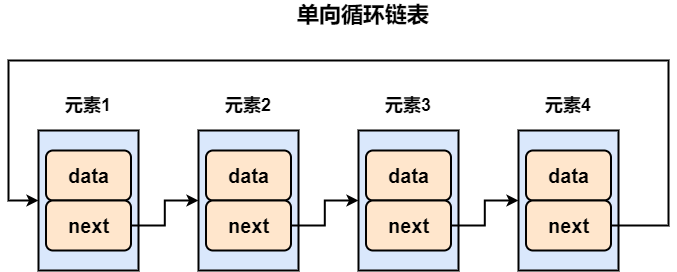

The diagram above was exported from draw.io. Its source (the exported page's mxGraphModel, read from the mxfile embedded in the PNG):
<mxGraphModel dx="1038" dy="641" grid="1" gridSize="10" guides="1" tooltips="1" connect="1" arrows="1" fold="1" page="1" pageScale="1" pageWidth="827" pageHeight="1169" math="0" shadow="0">
  <root>
    <mxCell id="0" />
    <mxCell id="1" parent="0" />
    <mxCell id="NaHojWF30Gx82Woydp2S-4" value="" style="group" parent="1" vertex="1" connectable="0">
      <mxGeometry x="230" y="200" width="100" height="140" as="geometry" />
    </mxCell>
    <mxCell id="NaHojWF30Gx82Woydp2S-2" value="" style="rounded=0;whiteSpace=wrap;html=1;fontSize=20;strokeColor=#000000;fillColor=#dae8fc;strokeWidth=2;" parent="NaHojWF30Gx82Woydp2S-4" vertex="1">
      <mxGeometry width="100" height="140" as="geometry" />
    </mxCell>
    <mxCell id="gXUUb6k0iBGvfhn-hFuw-3" value="&lt;b style=&quot;font-size: 20px;&quot;&gt;data&lt;/b&gt;" style="rounded=1;whiteSpace=wrap;html=1;fontSize=20;strokeWidth=2;fillColor=#ffe6cc;strokeColor=#000000;arcSize=14;verticalAlign=middle;" parent="NaHojWF30Gx82Woydp2S-4" vertex="1">
      <mxGeometry x="7.5" y="20" width="85" height="50" as="geometry" />
    </mxCell>
    <mxCell id="NaHojWF30Gx82Woydp2S-1" value="&lt;b style=&quot;font-size: 20px&quot;&gt;next&lt;/b&gt;" style="rounded=1;whiteSpace=wrap;html=1;fontSize=20;strokeWidth=2;fillColor=#ffe6cc;strokeColor=#000000;arcSize=14;verticalAlign=middle;" parent="NaHojWF30Gx82Woydp2S-4" vertex="1">
      <mxGeometry x="7.5" y="70" width="85" height="50" as="geometry" />
    </mxCell>
    <mxCell id="NaHojWF30Gx82Woydp2S-6" value="" style="group" parent="1" vertex="1" connectable="0">
      <mxGeometry x="390" y="200" width="100" height="140" as="geometry" />
    </mxCell>
    <mxCell id="NaHojWF30Gx82Woydp2S-7" value="" style="rounded=0;whiteSpace=wrap;html=1;fontSize=20;strokeColor=#000000;fillColor=#dae8fc;strokeWidth=2;" parent="NaHojWF30Gx82Woydp2S-6" vertex="1">
      <mxGeometry width="100" height="140" as="geometry" />
    </mxCell>
    <mxCell id="NaHojWF30Gx82Woydp2S-8" value="&lt;b style=&quot;font-size: 20px;&quot;&gt;data&lt;/b&gt;" style="rounded=1;whiteSpace=wrap;html=1;fontSize=20;strokeWidth=2;fillColor=#ffe6cc;strokeColor=#000000;arcSize=14;verticalAlign=middle;" parent="NaHojWF30Gx82Woydp2S-6" vertex="1">
      <mxGeometry x="7.5" y="20" width="85" height="50" as="geometry" />
    </mxCell>
    <mxCell id="NaHojWF30Gx82Woydp2S-9" value="&lt;b style=&quot;font-size: 20px&quot;&gt;next&lt;/b&gt;" style="rounded=1;whiteSpace=wrap;html=1;fontSize=20;strokeWidth=2;fillColor=#ffe6cc;strokeColor=#000000;arcSize=14;verticalAlign=middle;" parent="NaHojWF30Gx82Woydp2S-6" vertex="1">
      <mxGeometry x="7.5" y="70" width="85" height="50" as="geometry" />
    </mxCell>
    <mxCell id="NaHojWF30Gx82Woydp2S-10" value="" style="group" parent="1" vertex="1" connectable="0">
      <mxGeometry x="550" y="200" width="100" height="140" as="geometry" />
    </mxCell>
    <mxCell id="NaHojWF30Gx82Woydp2S-11" value="" style="rounded=0;whiteSpace=wrap;html=1;fontSize=20;strokeColor=#000000;fillColor=#dae8fc;strokeWidth=2;" parent="NaHojWF30Gx82Woydp2S-10" vertex="1">
      <mxGeometry width="100" height="140" as="geometry" />
    </mxCell>
    <mxCell id="NaHojWF30Gx82Woydp2S-12" value="&lt;b style=&quot;font-size: 20px;&quot;&gt;data&lt;/b&gt;" style="rounded=1;whiteSpace=wrap;html=1;fontSize=20;strokeWidth=2;fillColor=#ffe6cc;strokeColor=#000000;arcSize=14;verticalAlign=middle;" parent="NaHojWF30Gx82Woydp2S-10" vertex="1">
      <mxGeometry x="7.5" y="20" width="85" height="50" as="geometry" />
    </mxCell>
    <mxCell id="NaHojWF30Gx82Woydp2S-13" value="&lt;b style=&quot;font-size: 20px&quot;&gt;next&lt;/b&gt;" style="rounded=1;whiteSpace=wrap;html=1;fontSize=20;strokeWidth=2;fillColor=#ffe6cc;strokeColor=#000000;arcSize=14;verticalAlign=middle;" parent="NaHojWF30Gx82Woydp2S-10" vertex="1">
      <mxGeometry x="7.5" y="70" width="85" height="50" as="geometry" />
    </mxCell>
    <mxCell id="NaHojWF30Gx82Woydp2S-14" value="" style="group" parent="1" vertex="1" connectable="0">
      <mxGeometry x="710" y="200" width="100" height="140" as="geometry" />
    </mxCell>
    <mxCell id="NaHojWF30Gx82Woydp2S-15" value="" style="rounded=0;whiteSpace=wrap;html=1;fontSize=20;strokeColor=#000000;fillColor=#dae8fc;strokeWidth=2;" parent="NaHojWF30Gx82Woydp2S-14" vertex="1">
      <mxGeometry width="100" height="140" as="geometry" />
    </mxCell>
    <mxCell id="NaHojWF30Gx82Woydp2S-16" value="&lt;b style=&quot;font-size: 20px;&quot;&gt;data&lt;/b&gt;" style="rounded=1;whiteSpace=wrap;html=1;fontSize=20;strokeWidth=2;fillColor=#ffe6cc;strokeColor=#000000;arcSize=14;verticalAlign=middle;" parent="NaHojWF30Gx82Woydp2S-14" vertex="1">
      <mxGeometry x="7.5" y="20" width="85" height="50" as="geometry" />
    </mxCell>
    <mxCell id="NaHojWF30Gx82Woydp2S-17" value="&lt;b style=&quot;font-size: 20px&quot;&gt;next&lt;/b&gt;" style="rounded=1;whiteSpace=wrap;html=1;fontSize=20;strokeWidth=2;fillColor=#ffe6cc;strokeColor=#000000;arcSize=14;verticalAlign=middle;" parent="NaHojWF30Gx82Woydp2S-14" vertex="1">
      <mxGeometry x="7.5" y="70" width="85" height="50" as="geometry" />
    </mxCell>
    <mxCell id="NaHojWF30Gx82Woydp2S-18" style="edgeStyle=orthogonalEdgeStyle;rounded=0;orthogonalLoop=1;jettySize=auto;html=1;exitX=1;exitY=0.5;exitDx=0;exitDy=0;entryX=0;entryY=0.5;entryDx=0;entryDy=0;fontSize=20;strokeWidth=2;" parent="1" source="NaHojWF30Gx82Woydp2S-1" target="NaHojWF30Gx82Woydp2S-7" edge="1">
      <mxGeometry relative="1" as="geometry" />
    </mxCell>
    <mxCell id="NaHojWF30Gx82Woydp2S-19" style="edgeStyle=orthogonalEdgeStyle;rounded=0;orthogonalLoop=1;jettySize=auto;html=1;exitX=1;exitY=0.5;exitDx=0;exitDy=0;entryX=0;entryY=0.5;entryDx=0;entryDy=0;fontSize=20;strokeWidth=2;" parent="1" source="NaHojWF30Gx82Woydp2S-9" target="NaHojWF30Gx82Woydp2S-11" edge="1">
      <mxGeometry relative="1" as="geometry" />
    </mxCell>
    <mxCell id="NaHojWF30Gx82Woydp2S-20" style="edgeStyle=orthogonalEdgeStyle;rounded=0;orthogonalLoop=1;jettySize=auto;html=1;exitX=1;exitY=0.5;exitDx=0;exitDy=0;entryX=0;entryY=0.5;entryDx=0;entryDy=0;fontSize=20;strokeWidth=2;" parent="1" source="NaHojWF30Gx82Woydp2S-13" target="NaHojWF30Gx82Woydp2S-15" edge="1">
      <mxGeometry relative="1" as="geometry" />
    </mxCell>
    <mxCell id="NaHojWF30Gx82Woydp2S-22" style="edgeStyle=orthogonalEdgeStyle;rounded=0;orthogonalLoop=1;jettySize=auto;html=1;exitX=1;exitY=0.5;exitDx=0;exitDy=0;entryX=0;entryY=0.5;entryDx=0;entryDy=0;fontSize=20;strokeWidth=2;" parent="1" source="NaHojWF30Gx82Woydp2S-17" target="NaHojWF30Gx82Woydp2S-2" edge="1">
      <mxGeometry relative="1" as="geometry">
        <mxPoint x="870" y="295" as="targetPoint" />
        <Array as="points">
          <mxPoint x="860" y="295" />
          <mxPoint x="860" y="130" />
          <mxPoint x="200" y="130" />
          <mxPoint x="200" y="270" />
        </Array>
      </mxGeometry>
    </mxCell>
    <mxCell id="NaHojWF30Gx82Woydp2S-23" value="单向循环链表" style="text;html=1;strokeColor=none;fillColor=none;align=center;verticalAlign=middle;whiteSpace=wrap;rounded=0;fontSize=22;fontStyle=1" parent="1" vertex="1">
      <mxGeometry x="470" y="70" width="170" height="30" as="geometry" />
    </mxCell>
    <mxCell id="NaHojWF30Gx82Woydp2S-24" value="元素1" style="text;html=1;strokeColor=none;fillColor=none;align=center;verticalAlign=middle;whiteSpace=wrap;rounded=0;fontSize=18;fontStyle=1" parent="1" vertex="1">
      <mxGeometry x="250" y="160" width="60" height="30" as="geometry" />
    </mxCell>
    <mxCell id="NaHojWF30Gx82Woydp2S-25" value="元素2" style="text;html=1;strokeColor=none;fillColor=none;align=center;verticalAlign=middle;whiteSpace=wrap;rounded=0;fontSize=18;fontStyle=1" parent="1" vertex="1">
      <mxGeometry x="410" y="160" width="60" height="30" as="geometry" />
    </mxCell>
    <mxCell id="NaHojWF30Gx82Woydp2S-26" value="元素3" style="text;html=1;strokeColor=none;fillColor=none;align=center;verticalAlign=middle;whiteSpace=wrap;rounded=0;fontSize=18;fontStyle=1" parent="1" vertex="1">
      <mxGeometry x="570" y="160" width="60" height="30" as="geometry" />
    </mxCell>
    <mxCell id="NaHojWF30Gx82Woydp2S-27" value="元素4" style="text;html=1;strokeColor=none;fillColor=none;align=center;verticalAlign=middle;whiteSpace=wrap;rounded=0;fontSize=18;fontStyle=1" parent="1" vertex="1">
      <mxGeometry x="730" y="160" width="60" height="30" as="geometry" />
    </mxCell>
  </root>
</mxGraphModel>